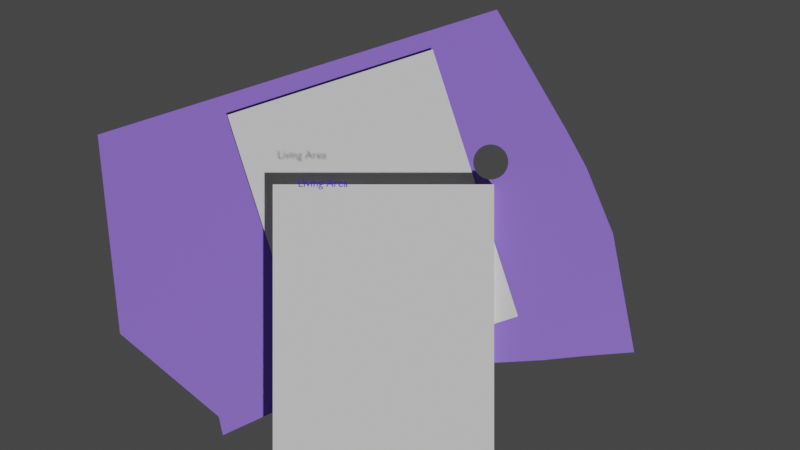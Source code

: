 # Source: palath_plot.blend  (saved by Blender 3.6.14; exported with 4.5.12 LTS)
import bpy
from mathutils import Matrix  # noqa: F401  (used for matrix-valued properties, if any)

bpy.ops.wm.read_factory_settings(use_empty=True)
scene = bpy.context.scene
scene.name = 'Scene'

# ---- collections
col_collection = bpy.data.collections.new('Collection'); scene.collection.children.link(col_collection)
col_plot_reference = bpy.data.collections.new('Plot_Reference'); col_collection.children.link(col_plot_reference)
col_floor_plan = bpy.data.collections.new('Floor_Plan'); col_collection.children.link(col_floor_plan)

# ---- materials (node trees are filled in below, after node groups)
mat_plot_mat = bpy.data.materials.new('Plot_Mat')
mat_plot_mat.use_transparent_shadow = False
mat_material_001 = bpy.data.materials.new('Material.001')
mat_material_001.use_transparent_shadow = False

# ---- material node trees
mat_plot_mat.use_nodes = True; mat_plot_mat.node_tree.nodes.clear()
_N = mat_plot_mat.node_tree.nodes; _L = mat_plot_mat.node_tree.links
n0 = _N.new('ShaderNodeBsdfPrincipled'); n0.name = 'Principled BSDF'; n0.location = (10, 300)
n0.distribution = 'GGX'
n0.subsurface_method = 'RANDOM_WALK_SKIN'
n0.inputs[0].default_value = (0.2897, 0.16, 0.8, 1.0)
n0.inputs[3].default_value = 1.45
n0.inputs[27].default_value = (0.0, 0.0, 0.0, 1.0)
n0.inputs[28].default_value = 1.0
n1 = _N.new('ShaderNodeOutputMaterial'); n1.name = 'Material Output'; n1.location = (300, 300)
_L.new(n0.outputs[0], n1.inputs[0])
n1.is_active_output = True
mat_material_001.use_nodes = True; mat_material_001.node_tree.nodes.clear()
_N = mat_material_001.node_tree.nodes; _L = mat_material_001.node_tree.links
n0 = _N.new('ShaderNodeBsdfPrincipled'); n0.name = 'Principled BSDF'; n0.location = (10, 300)
n0.distribution = 'GGX'
n0.subsurface_method = 'RANDOM_WALK_SKIN'
n0.inputs[0].default_value = (0.0663, 0.002803, 0.8, 1.0)
n0.inputs[3].default_value = 1.45
n0.inputs[27].default_value = (0.0, 0.0, 0.0, 1.0)
n0.inputs[28].default_value = 1.0
n1 = _N.new('ShaderNodeOutputMaterial'); n1.name = 'Material Output'; n1.location = (300, 300)
_L.new(n0.outputs[0], n1.inputs[0])
n1.is_active_output = True

# ---- world
world_world = bpy.data.worlds.new('World'); scene.world = world_world
world_world.use_nodes = True; world_world.node_tree.nodes.clear()
_N = world_world.node_tree.nodes; _L = world_world.node_tree.links
n0 = _N.new('ShaderNodeOutputWorld'); n0.name = 'World Output'; n0.location = (300, 300)
n1 = _N.new('ShaderNodeBackground'); n1.name = 'Background'; n1.location = (10, 300)
n1.inputs[0].default_value = (0.05088, 0.05088, 0.05088, 1.0)
_L.new(n1.outputs[0], n0.inputs[0])
n0.is_active_output = True
world_world.color = (0.05088, 0.05088, 0.05088)
world_world.use_sun_shadow = False
world_world.sun_shadow_jitter_overblur = 0.0

# ---- cameras
cam_camera = bpy.data.cameras.new('Camera')
cam_camera.clip_end = 100.0
cam_camera.lens = 52.0
cam_camera.ortho_scale = 7.314

# ---- meshes
me_plane_001 = bpy.data.meshes.new('Plane.001')
me_plane_001.from_pydata([(-0.1, -0.1, 0.0), (0.1, -0.1, 0.0), (-0.1, 0.1, 0.0), (0.1, 0.1, 0.0), (-0.1, 2.804, 0.0), (0.1, 2.804, 0.0), (-0.1, 3.004, 0.0), (0.1, 3.004, 0.0), (-0.1, 12.77, 0.0), (0.1, 12.77, 0.0), (0.7273, 2.804, 0.0), (0.7273, 3.004, 0.0), (0.9273, 2.804, 0.0), (0.9273, 3.004, 0.0), (2.723, 2.804, 0.0), (2.723, 3.004, 0.0), (2.923, 2.804, 0.0), (2.923, 3.004, 0.0), (4.74, 2.804, 0.0), (4.74, 3.004, 0.0), (4.94, 2.804, 0.0), (4.94, 3.004, 0.0), (6.735, 2.804, 0.0), (6.735, 3.004, 0.0), (6.935, 2.804, 0.0), (6.935, 3.004, 0.0), (9.768, 5.796, 0.0), (9.768, 5.996, 0.0), (9.968, 5.796, 0.0), (9.968, 5.996, 0.0), (0.7, -0.1, 0.0), (0.7, 0.1, 0.0), (0.9, -0.1, 0.0), (0.9, 0.1, 0.0), (2.77, -0.1, 0.0), (2.77, 0.1, 0.0), (2.97, -0.1, 0.0), (2.97, 0.1, 0.0), (4.742, -0.1, 0.0), (4.742, 0.1, 0.0), (4.942, -0.1, 0.0), (4.942, 0.1, 0.0), (6.715, -0.1, 0.0), (6.715, 0.1, 0.0), (6.915, -0.1, 0.0), (6.915, 0.1, 0.0), (9.739, -0.1, 0.0), (9.739, 0.1, 0.0), (9.939, -0.1, 0.0), (9.939, 0.1, 0.0), (0.7273, 6.807, 0.0), (0.9273, 6.807, 0.0), (0.7273, 7.007, 0.0), (0.9273, 7.007, 0.0), (0.7273, 12.77, 0.0), (0.9273, 12.77, 0.0), (0.7273, 12.95, 0.0), (0.9273, 12.95, 0.0), (-0.1, 12.95, 0.0), (0.1, 12.95, 0.0), (4.749, 6.807, 0.0), (4.749, 7.007, 0.0), (4.949, 6.807, 0.0), (4.949, 7.007, 0.0), (4.727, 12.77, 0.0), (4.727, 12.95, 0.0), (4.927, 12.77, 0.0), (4.927, 12.95, 0.0), (6.727, 12.77, 0.0), (6.727, 12.95, 0.0), (6.927, 12.77, 0.0), (6.927, 12.95, 0.0), (6.749, 6.807, 0.0), (6.749, 7.007, 0.0), (6.949, 6.807, 0.0), (6.949, 7.007, 0.0), (4.944, 5.007, 0.0), (4.744, 5.007, 0.0), (4.942, 4.807, 0.0), (4.742, 4.807, 0.0), (6.749, 5.007, 0.0), (6.949, 5.007, 0.0), (6.749, 4.807, 0.0), (6.949, 4.807, 0.0), (6.749, 6.016, 0.0), (6.749, 5.798, 0.0), (6.949, 5.798, 0.0), (6.949, 6.016, 0.0), (9.768, 5.996, 0.0), (9.968, 5.996, 0.0), (9.768, 7.796, 0.0), (9.968, 7.796, 0.0), (9.768, 7.996, 0.0), (9.968, 7.996, 0.0), (9.768, 12.8, 0.0), (9.968, 12.8, 0.0), (9.768, 13.0, 0.0), (9.968, 13.0, 0.0), (6.738, 7.785, 0.0), (6.938, 7.785, 0.0), (6.733, 7.994, 0.0), (6.933, 7.994, 0.0)], [], [(0, 1, 3, 2), (2, 3, 5, 4), (4, 5, 7, 6), (6, 7, 9, 8), (7, 5, 10, 11), (11, 10, 12, 13), (13, 12, 14, 15), (15, 14, 16, 17), (17, 16, 18, 19), (19, 18, 20, 21), (21, 20, 22, 23), (23, 22, 24, 25), (27, 26, 28, 29), (3, 1, 30, 31), (31, 30, 32, 33), (10, 31, 33, 12), (33, 32, 34, 35), (35, 34, 36, 37), (14, 35, 37, 16), (37, 36, 38, 39), (39, 38, 40, 41), (41, 40, 42, 43), (43, 42, 44, 45), (45, 44, 46, 47), (47, 46, 48, 49), (26, 47, 49, 28), (22, 43, 45, 24), (18, 39, 41, 20), (11, 13, 51, 50), (50, 51, 53, 52), (52, 53, 55, 54), (54, 55, 57, 56), (8, 9, 59, 58), (56, 59, 9, 54), (53, 51, 60, 61), (61, 60, 62, 63), (76, 62, 60, 77), (57, 55, 64, 65), (65, 64, 66, 67), (63, 66, 64, 61), (67, 66, 68, 69), (69, 68, 70, 71), (63, 62, 72, 73), (73, 72, 74, 75), (98, 73, 75, 99), (78, 76, 77, 79), (21, 78, 79, 19), (86, 85, 80, 81), (81, 80, 82, 83), (78, 82, 80, 76), (25, 83, 82, 23), (74, 72, 84, 87), (87, 84, 85, 86), (27, 87, 86, 26), (89, 88, 90, 91), (91, 90, 92, 93), (93, 92, 94, 95), (95, 94, 96, 97), (71, 70, 94, 96), (100, 98, 99, 101), (68, 100, 101, 70), (90, 99, 101, 92)])
_uv = me_plane_001.uv_layers.new(name='UVMap')
_uv.uv.foreach_set('vector', [0.0, 0.0, 1.0, 0.0, 1.0, 1.0, 0.0, 1.0, 0.0, 1.0, 1.0, 1.0, 1.0, 1.0, 0.0, 1.0, 0.0, 1.0, 1.0, 1.0, 1.0, 1.0, 0.0, 1.0, 0.0, 1.0, 1.0, 1.0, 1.0, 1.0, 0.0, 1.0, 1.0, 1.0, 1.0, 1.0, 1.0, 1.0, 1.0, 1.0, 1.0, 1.0, 1.0, 1.0, 1.0, 1.0, 1.0, 1.0, 1.0, 1.0, 1.0, 1.0, 1.0, 1.0, 1.0, 1.0, 1.0, 1.0, 1.0, 1.0, 1.0, 1.0, 1.0, 1.0, 1.0, 1.0, 1.0, 1.0, 1.0, 1.0, 1.0, 1.0, 1.0, 1.0, 1.0, 1.0, 1.0, 1.0, 1.0, 1.0, 1.0, 1.0, 1.0, 1.0, 1.0, 1.0, 1.0, 1.0, 1.0, 1.0, 1.0, 1.0, 1.0, 1.0, 1.0, 1.0, 1.0, 1.0, 1.0, 1.0, 1.0, 1.0, 1.0, 1.0, 1.0, 1.0, 1.0, 0.0, 1.0, 0.0, 1.0, 1.0, 1.0, 1.0, 1.0, 0.0, 1.0, 0.0, 1.0, 1.0, 1.0, 1.0, 1.0, 1.0, 1.0, 1.0, 1.0, 1.0, 1.0, 1.0, 1.0, 0.0, 1.0, 0.0, 1.0, 1.0, 1.0, 1.0, 1.0, 0.0, 1.0, 0.0, 1.0, 1.0, 1.0, 1.0, 1.0, 1.0, 1.0, 1.0, 1.0, 1.0, 1.0, 1.0, 1.0, 0.0, 1.0, 0.0, 1.0, 1.0, 1.0, 1.0, 1.0, 0.0, 1.0, 0.0, 1.0, 1.0, 1.0, 1.0, 1.0, 0.0, 1.0, 0.0, 1.0, 1.0, 1.0, 1.0, 1.0, 0.0, 1.0, 0.0, 1.0, 1.0, 1.0, 1.0, 1.0, 0.0, 1.0, 0.0, 1.0, 1.0, 1.0, 1.0, 1.0, 0.0, 1.0, 0.0, 1.0, 1.0, 1.0, 1.0, 1.0, 1.0, 1.0, 1.0, 1.0, 1.0, 1.0, 1.0, 1.0, 1.0, 1.0, 1.0, 1.0, 1.0, 1.0, 1.0, 1.0, 1.0, 1.0, 1.0, 1.0, 1.0, 1.0, 1.0, 1.0, 1.0, 1.0, 1.0, 1.0, 1.0, 1.0, 1.0, 1.0, 1.0, 1.0, 1.0, 1.0, 1.0, 1.0, 1.0, 1.0, 1.0, 1.0, 1.0, 1.0, 1.0, 1.0, 1.0, 1.0, 1.0, 1.0, 1.0, 1.0, 1.0, 0.0, 1.0, 1.0, 1.0, 1.0, 1.0, 0.0, 1.0, 1.0, 1.0, 1.0, 1.0, 1.0, 1.0, 1.0, 1.0, 1.0, 1.0, 1.0, 1.0, 1.0, 1.0, 1.0, 1.0, 1.0, 1.0, 1.0, 1.0, 1.0, 1.0, 1.0, 1.0, 1.0, 1.0, 1.0, 1.0, 1.0, 1.0, 1.0, 1.0, 1.0, 1.0, 1.0, 1.0, 1.0, 1.0, 1.0, 1.0, 1.0, 1.0, 1.0, 1.0, 1.0, 1.0, 1.0, 1.0, 1.0, 1.0, 1.0, 1.0, 1.0, 1.0, 1.0, 1.0, 1.0, 1.0, 1.0, 1.0, 1.0, 1.0, 1.0, 1.0, 1.0, 1.0, 1.0, 1.0, 1.0, 1.0, 1.0, 1.0, 1.0, 1.0, 1.0, 1.0, 1.0, 1.0, 1.0, 1.0, 1.0, 1.0, 1.0, 1.0, 1.0, 1.0, 1.0, 1.0, 1.0, 1.0, 1.0, 1.0, 1.0, 1.0, 1.0, 1.0, 1.0, 1.0, 1.0, 1.0, 1.0, 1.0, 1.0, 1.0, 1.0, 1.0, 1.0, 1.0, 1.0, 1.0, 1.0, 1.0, 1.0, 1.0, 1.0, 1.0, 1.0, 1.0, 1.0, 1.0, 1.0, 1.0, 1.0, 1.0, 1.0, 1.0, 1.0, 1.0, 1.0, 1.0, 1.0, 1.0, 1.0, 1.0, 1.0, 1.0, 1.0, 1.0, 1.0, 1.0, 1.0, 1.0, 1.0, 1.0, 1.0, 1.0, 1.0, 1.0, 1.0, 1.0, 1.0, 1.0, 1.0, 1.0, 1.0, 1.0, 1.0, 1.0, 1.0, 1.0, 1.0, 1.0, 1.0, 1.0, 1.0, 1.0, 1.0, 1.0, 0.0, 0.0, 0.0, 0.0, 0.0, 0.0, 0.0, 0.0, 0.0, 0.0, 0.0, 0.0, 0.0, 0.0, 0.0, 0.0, 0.0, 0.0, 0.0, 0.0, 0.0, 0.0, 0.0, 0.0, 0.0, 0.0, 0.0, 0.0, 0.0, 0.0, 0.0, 0.0, 1.0, 1.0, 1.0, 1.0, 0.0, 0.0, 0.0, 0.0, 1.0, 1.0, 1.0, 1.0, 1.0, 1.0, 1.0, 1.0, 1.0, 1.0, 1.0, 1.0, 1.0, 1.0, 1.0, 1.0, 0.0, 0.0, 1.0, 1.0, 1.0, 1.0, 0.0, 0.0])
me_plane_001.update()
me_plane = bpy.data.meshes.new('Plane')
me_plane.from_pydata([(-7.475, -5.034, 0.0), (-13.29, 8.932, 0.0), (-12.25, -0.3171, 0.0), (-7.659, -4.176, 0.0), (5.266, 14.75, 0.0), (8.512, 9.116, 0.0), (9.431, 7.401, 0.0), (10.66, 4.338, 0.0), (11.64, -1.175, 0.0), (9.247, -1.358, 0.0), (7.41, -1.542, 0.0), (2.999, -1.787, 0.0), (2.325, -1.848, 0.0), (-0.3084, -2.4, 0.0), (-3.432, -3.319, 0.0), (-5.331, -4.054, 0.0), (4.98, 8.483, 0.0), (4.82, 8.467, 0.0), (4.667, 8.421, 0.0), (4.526, 8.345, 0.0), (4.402, 8.244, 0.0), (4.301, 8.12, 0.0), (4.225, 7.979, 0.0), (4.179, 7.826, 0.0), (4.163, 7.666, 0.0), (4.179, 7.507, 0.0), (4.225, 7.354, 0.0), (4.301, 7.212, 0.0), (4.402, 7.089, 0.0), (4.526, 6.987, 0.0), (4.667, 6.912, 0.0), (4.82, 6.865, 0.0), (4.98, 6.849, 0.0), (5.139, 6.865, 0.0), (5.292, 6.912, 0.0), (5.434, 6.987, 0.0), (5.557, 7.089, 0.0), (5.659, 7.212, 0.0), (5.734, 7.354, 0.0), (5.781, 7.507, 0.0), (5.797, 7.666, 0.0), (5.781, 7.826, 0.0), (5.734, 7.979, 0.0), (5.659, 8.12, 0.0), (5.557, 8.244, 0.0), (5.434, 8.345, 0.0), (5.292, 8.421, 0.0), (5.139, 8.467, 0.0)], [], [(1, 21, 4), (5, 4, 46), (11, 31, 30), (14, 13, 25), (16, 4, 17), (17, 4, 18), (5, 44, 43), (5, 46, 45), (12, 11, 29), (19, 18, 4), (20, 19, 4), (2, 3, 15), (2, 14, 1), (11, 30, 29), (4, 16, 47), (21, 1, 22), (6, 37, 36), (22, 1, 23), (6, 5, 40), (23, 1, 24), (6, 40, 39), (24, 1, 25), (6, 39, 38), (13, 27, 26), (38, 37, 6), (13, 28, 27), (14, 25, 1), (7, 6, 36), (13, 12, 28), (7, 36, 35), (7, 35, 34), (5, 43, 42), (33, 10, 34), (5, 45, 44), (32, 10, 33), (5, 42, 41), (13, 26, 25), (10, 7, 34), (11, 10, 32), (32, 31, 11), (4, 47, 46), (12, 29, 28), (8, 7, 9), (9, 7, 10), (21, 20, 4), (14, 2, 15), (0, 15, 3), (5, 41, 40)])
_uv = me_plane.uv_layers.new(name='UVMap')
_uv.uv.foreach_set('vector', [0.0, 0.0, 0.0, 0.0, 0.0, 0.0, 0.0, 0.0, 0.0, 0.0, 0.0, 0.0, 0.0, 0.0, 0.0, 0.0, 0.0, 0.0, 0.0, 0.0, 0.0, 0.0, 0.0, 0.0, 0.0, 0.0, 0.0, 0.0, 0.0, 0.0, 0.0, 0.0, 0.0, 0.0, 0.0, 0.0, 0.0, 0.0, 0.0, 0.0, 0.0, 0.0, 0.0, 0.0, 0.0, 0.0, 0.0, 0.0, 0.0, 0.0, 0.0, 0.0, 0.0, 0.0, 0.0, 0.0, 0.0, 0.0, 0.0, 0.0, 0.0, 0.0, 0.0, 0.0, 0.0, 0.0, 0.0, 0.0, 0.0, 0.0, 0.0, 0.0, 0.0, 0.0, 0.0, 0.0, 0.0, 0.0, 0.0, 0.0, 0.0, 0.0, 0.0, 0.0, 0.0, 0.0, 0.0, 0.0, 0.0, 0.0, 0.0, 0.0, 0.0, 0.0, 0.0, 0.0, 0.0, 0.0, 0.0, 0.0, 0.0, 0.0, 0.0, 0.0, 0.0, 0.0, 0.0, 0.0, 0.0, 0.0, 0.0, 0.0, 0.0, 0.0, 0.0, 0.0, 0.0, 0.0, 0.0, 0.0, 0.0, 0.0, 0.0, 0.0, 0.0, 0.0, 0.0, 0.0, 0.0, 0.0, 0.0, 0.0, 0.0, 0.0, 0.0, 0.0, 0.0, 0.0, 0.0, 0.0, 0.0, 0.0, 0.0, 0.0, 0.0, 0.0, 0.0, 0.0, 0.0, 0.0, 0.0, 0.0, 0.0, 0.0, 0.0, 0.0, 0.0, 0.0, 0.0, 0.0, 0.0, 0.0, 0.0, 0.0, 0.0, 0.0, 0.0, 0.0, 0.0, 0.0, 0.0, 0.0, 0.0, 0.0, 0.0, 0.0, 0.0, 0.0, 0.0, 0.0, 0.0, 0.0, 0.0, 0.0, 0.0, 0.0, 0.0, 0.0, 0.0, 0.0, 0.0, 0.0, 0.0, 0.0, 0.0, 0.0, 0.0, 0.0, 0.0, 0.0, 0.0, 0.0, 0.0, 0.0, 0.0, 0.0, 0.0, 0.0, 0.0, 0.0, 0.0, 0.0, 0.0, 0.0, 0.0, 0.0, 0.0, 0.0, 0.0, 0.0, 0.0, 0.0, 0.0, 0.0, 0.0, 0.0, 0.0, 0.0, 0.0, 0.0, 0.0, 0.0, 0.0, 0.0, 0.0, 0.0, 0.0, 0.0, 0.0, 0.0, 0.0, 0.0, 0.0, 0.0, 0.0, 0.0, 0.0, 0.0, 0.0, 0.0, 0.0, 0.0, 0.0, 0.0, 0.0, 0.0, 0.0, 0.0, 0.0, 0.0, 0.0, 0.0, 0.0, 0.0, 0.0, 0.0, 0.0, 0.0, 0.0, 0.0, 0.0, 0.0, 0.0, 0.0, 0.0, 0.0, 0.0, 0.0, 0.0, 0.0, 0.0, 0.0, 0.0, 0.0, 0.0, 0.0, 0.0, 0.0])
me_plane.materials.append(mat_plot_mat)
me_plane.update()
me_plane_002 = bpy.data.meshes.new('Plane.002')
me_plane_002.from_pydata([(-6.553, -4.893, 0.0), (6.439, -5.343, 0.0), (-6.208, 5.101, 0.0), (6.785, 4.651, 0.0)], [], [(0, 1, 3, 2)])
_uv = me_plane_002.uv_layers.new(name='UVMap')
_uv.uv.foreach_set('vector', [0.0, 0.0, 1.0, 0.0, 1.0, 1.0, 0.0, 1.0])
me_plane_002.update()
me_plane_008 = bpy.data.meshes.new('Plane.008')
me_plane_008.from_pydata([(-6.6, -6.6, 0.0), (6.6, -6.6, 0.0), (-6.6, 6.6, 0.0), (6.6, 6.6, 0.0), (-6.6, 6.6, 0.7), (-6.6, -6.6, 0.7), (6.6, -6.6, 0.7), (6.6, 6.6, 0.7)], [], [(2, 0, 1, 3), (4, 7, 6, 5), (2, 3, 7, 4), (1, 0, 5, 6), (3, 1, 6, 7), (0, 2, 4, 5)])
_uv = me_plane_008.uv_layers.new(name='UVMap')
_uv.uv.foreach_set('vector', [0.0, 0.0, 0.0, 0.0, 0.0, 0.0, 0.0, 0.0, 0.0, 0.0, 0.0, 0.0, 0.0, 0.0, 0.0, 0.0, 0.0, 0.0, 0.0, 0.0, 0.0, 0.0, 0.0, 0.0, 0.0, 0.0, 0.0, 0.0, 0.0, 0.0, 0.0, 0.0, 0.0, 0.0, 0.0, 0.0, 0.0, 0.0, 0.0, 0.0, 0.0, 0.0, 0.0, 0.0, 0.0, 0.0, 0.0, 0.0])
me_plane_008.update()

# ---- curves / text
txt_k = bpy.data.curves.new('K', 'FONT')
txt_k.dimensions = '2D'
txt_k.body = 'Living Area'
txt_k.materials.append(mat_material_001)
txt_k.size = 0.5
txt_k.active_textbox = 4

# ---- objects
ob_plane = bpy.data.objects.new('Plane', me_plane_001)
ob_camera = bpy.data.objects.new('Camera', cam_camera)
ob_plot_image = bpy.data.objects.new('Plot_Image', None)
ob_plot = bpy.data.objects.new('Plot', me_plane)
ob_m1 = bpy.data.objects.new('M1', txt_k)
ob_living_area = bpy.data.objects.new('Living_Area', me_plane_002)
ob_reference_ground_floor = bpy.data.objects.new('Reference_Ground_Floor', None)
ob_plinth = bpy.data.objects.new('Plinth', me_plane_008)

# ---- transforms, parenting, visibility, modifiers, constraints
ob_plane.location = (-4.875, -6.368, 0.01042)
ob_camera.location = (0.7607, 4.736, 53.71)
ob_camera.lock_rotations_4d = False
ob_camera.empty_display_type = 'ARROWS'
ob_camera.color = (0.0, 0.0, 0.0, 0.0)
ob_camera.display_type = 'WIRE'
ob_camera.lineart.crease_threshold = 0.0
ob_plot_image.location = (0.6348, 0.8872, 0.0)
ob_plot_image.scale = (11.75, 11.75, 11.75)
ob_plot_image.empty_display_type = 'IMAGE'
ob_plot_image.empty_display_size = 5.0
ob_plot.location = (0.0, 0.0, 0.0)
ob_m1.location = (-3.858, 6.462, 1.51)
ob_living_area.location = (-0.4327, 5.321, 0.1)
ob_living_area.rotation_euler = (0.0, -0.0, -1.227)
ob_reference_ground_floor.location = (-0.03795, 0.05657, 0.0)
ob_reference_ground_floor.rotation_euler = (0.0, -0.0, -1.571)
ob_reference_ground_floor.scale = (2.685, 2.685, 2.685)
ob_reference_ground_floor.empty_display_type = 'IMAGE'
ob_reference_ground_floor.empty_display_size = 5.0
ob_reference_ground_floor.use_empty_image_alpha = True
ob_reference_ground_floor.color = (1.0, 1.0, 1.0, 0.1362)
ob_plinth.location = (0.0, 0.0, 0.0)
ob_plinth.scale = (0.7692, 1.0, 1.0)

# ---- collection membership
scene.collection.objects.link(ob_plane)
col_collection.objects.link(ob_camera)
col_plot_reference.objects.link(ob_plot_image)
col_plot_reference.objects.link(ob_plot)
col_plot_reference.objects.link(ob_m1)
col_plot_reference.objects.link(ob_living_area)
col_floor_plan.objects.link(ob_reference_ground_floor)
col_floor_plan.objects.link(ob_plinth)

# ---- scene / render settings (as saved in the file)
scene.camera = ob_camera
scene.frame_start = 1; scene.frame_end = 250; scene.frame_set(1)
scene.render.engine = 'BLENDER_EEVEE_NEXT'
scene.cycles.sampling_pattern = 'TABULATED_SOBOL'
scene.view_settings.view_transform = 'Filmic'
bpy.context.view_layer.update()

# ---- added for rendering (the .blend has no usable light): sun
light_auto_sun = bpy.data.lights.new('AutoSun', 'SUN')
light_auto_sun.energy = 3.0
light_auto_sun.angle = 0.0523599
ob_auto_sun = bpy.data.objects.new('AutoSun', light_auto_sun)
scene.collection.objects.link(ob_auto_sun)
ob_auto_sun.rotation_euler = (0.872665, 0.174533, 0.523599)
bpy.context.view_layer.update()
